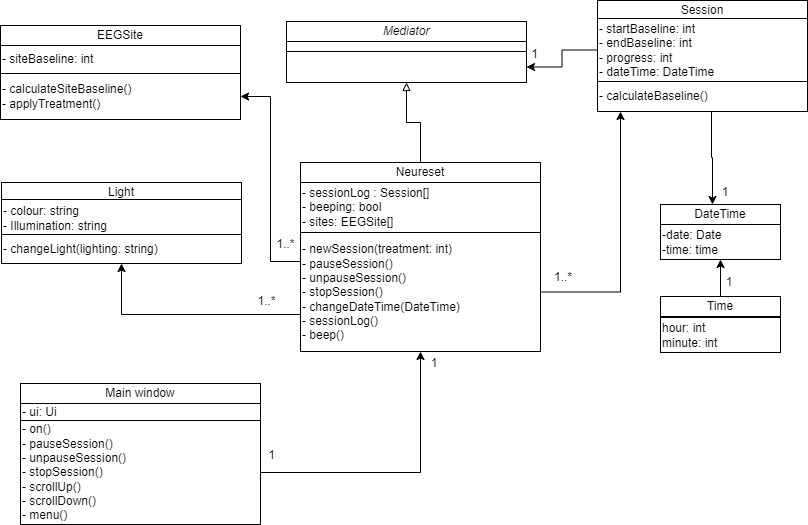

The diagram above was exported from draw.io. Its source (the exported page's mxGraphModel, read from the mxfile embedded in the PNG):
<mxGraphModel dx="1434" dy="738" grid="1" gridSize="1" guides="1" tooltips="1" connect="1" arrows="1" fold="1" page="1" pageScale="1" pageWidth="850" pageHeight="1100" math="0" shadow="0">
  <root>
    <mxCell id="0" />
    <mxCell id="1" parent="0" />
    <mxCell id="kWM4KWmJswQnMbglPT5N-1" value="DateTime" style="rounded=0;whiteSpace=wrap;html=1;movable=1;resizable=1;rotatable=1;deletable=1;editable=1;locked=0;connectable=1;" parent="1" vertex="1">
      <mxGeometry x="728" y="273" width="120" height="20" as="geometry" />
    </mxCell>
    <mxCell id="BtKb4XAd4iEz-5XTymN5-1" value="&lt;div style=&quot;&quot;&gt;-date: Date&lt;/div&gt;&lt;div style=&quot;&quot;&gt;-time: time&lt;/div&gt;&lt;span id=&quot;docs-internal-guid-68782151-7fff-3128-4f7a-dbfb32c3a9ff&quot;&gt;&lt;/span&gt;" style="rounded=0;whiteSpace=wrap;html=1;align=left;movable=1;resizable=1;rotatable=1;deletable=1;editable=1;locked=0;connectable=1;" parent="1" vertex="1">
      <mxGeometry x="728" y="293" width="120" height="35" as="geometry" />
    </mxCell>
    <mxCell id="BtKb4XAd4iEz-5XTymN5-6" value="Session" style="rounded=0;whiteSpace=wrap;html=1;movable=1;resizable=1;rotatable=1;deletable=1;editable=1;locked=0;connectable=1;" parent="1" vertex="1">
      <mxGeometry x="665" y="69" width="210" height="20" as="geometry" />
    </mxCell>
    <mxCell id="qmcOETb9SQQ3icbBjkcd-6" style="edgeStyle=orthogonalEdgeStyle;rounded=0;orthogonalLoop=1;jettySize=auto;html=1;entryX=1;entryY=0.5;entryDx=0;entryDy=0;" parent="1" source="BtKb4XAd4iEz-5XTymN5-7" target="qmcOETb9SQQ3icbBjkcd-3" edge="1">
      <mxGeometry relative="1" as="geometry" />
    </mxCell>
    <mxCell id="BtKb4XAd4iEz-5XTymN5-7" value="&lt;div style=&quot;&quot;&gt;- startBaseline: int&lt;br&gt;- endBaseline: int&lt;br&gt;- progress: int&lt;br&gt;- dateTime: DateTime&lt;/div&gt;&lt;span id=&quot;docs-internal-guid-68782151-7fff-3128-4f7a-dbfb32c3a9ff&quot;&gt;&lt;/span&gt;" style="rounded=0;whiteSpace=wrap;html=1;align=left;movable=1;resizable=1;rotatable=1;deletable=1;editable=1;locked=0;connectable=1;" parent="1" vertex="1">
      <mxGeometry x="665" y="87" width="210" height="63" as="geometry" />
    </mxCell>
    <mxCell id="BtKb4XAd4iEz-5XTymN5-49" value="" style="edgeStyle=orthogonalEdgeStyle;rounded=0;orthogonalLoop=1;jettySize=auto;html=1;endArrow=classic;endFill=1;" parent="1" source="BtKb4XAd4iEz-5XTymN5-8" target="kWM4KWmJswQnMbglPT5N-1" edge="1">
      <mxGeometry relative="1" as="geometry">
        <mxPoint x="781" y="262" as="targetPoint" />
        <mxPoint x="779" y="162" as="sourcePoint" />
        <Array as="points">
          <mxPoint x="779" y="226" />
          <mxPoint x="780" y="226" />
        </Array>
      </mxGeometry>
    </mxCell>
    <mxCell id="BtKb4XAd4iEz-5XTymN5-8" value="- calculateBaseline()" style="rounded=0;whiteSpace=wrap;html=1;align=left;movable=1;resizable=1;rotatable=1;deletable=1;editable=1;locked=0;connectable=1;" parent="1" vertex="1">
      <mxGeometry x="665" y="150" width="210" height="30" as="geometry" />
    </mxCell>
    <mxCell id="qmcOETb9SQQ3icbBjkcd-5" value="" style="edgeStyle=orthogonalEdgeStyle;rounded=0;orthogonalLoop=1;jettySize=auto;html=1;endArrow=block;endFill=0;" parent="1" source="BtKb4XAd4iEz-5XTymN5-15" target="qmcOETb9SQQ3icbBjkcd-3" edge="1">
      <mxGeometry relative="1" as="geometry" />
    </mxCell>
    <mxCell id="BtKb4XAd4iEz-5XTymN5-15" value="Neureset" style="rounded=0;whiteSpace=wrap;html=1;movable=1;resizable=1;rotatable=1;deletable=1;editable=1;locked=0;connectable=1;" parent="1" vertex="1">
      <mxGeometry x="368" y="231" width="240" height="20" as="geometry" />
    </mxCell>
    <mxCell id="BtKb4XAd4iEz-5XTymN5-16" value="&lt;div style=&quot;&quot;&gt;- sessionLog : Session[]&lt;/div&gt;&lt;div style=&quot;&quot;&gt;- beeping: bool&lt;/div&gt;&lt;div style=&quot;&quot;&gt;- sites: EEGSite[]&lt;/div&gt;&lt;span id=&quot;docs-internal-guid-68782151-7fff-3128-4f7a-dbfb32c3a9ff&quot;&gt;&lt;/span&gt;" style="rounded=0;whiteSpace=wrap;html=1;align=left;movable=1;resizable=1;rotatable=1;deletable=1;editable=1;locked=0;connectable=1;" parent="1" vertex="1">
      <mxGeometry x="368" y="251" width="240" height="50" as="geometry" />
    </mxCell>
    <mxCell id="-htWRzJAoFQtnOmZ1_hx-12" style="edgeStyle=orthogonalEdgeStyle;rounded=0;orthogonalLoop=1;jettySize=auto;html=1;" edge="1" parent="1" source="BtKb4XAd4iEz-5XTymN5-17" target="-htWRzJAoFQtnOmZ1_hx-8">
      <mxGeometry relative="1" as="geometry">
        <Array as="points">
          <mxPoint x="189" y="383" />
        </Array>
      </mxGeometry>
    </mxCell>
    <mxCell id="-htWRzJAoFQtnOmZ1_hx-14" style="edgeStyle=orthogonalEdgeStyle;rounded=0;orthogonalLoop=1;jettySize=auto;html=1;entryX=1;entryY=0.5;entryDx=0;entryDy=0;" edge="1" parent="1" source="BtKb4XAd4iEz-5XTymN5-17" target="-htWRzJAoFQtnOmZ1_hx-3">
      <mxGeometry relative="1" as="geometry">
        <Array as="points">
          <mxPoint x="338" y="330" />
          <mxPoint x="338" y="165" />
        </Array>
      </mxGeometry>
    </mxCell>
    <mxCell id="-htWRzJAoFQtnOmZ1_hx-15" style="edgeStyle=orthogonalEdgeStyle;rounded=0;orthogonalLoop=1;jettySize=auto;html=1;" edge="1" parent="1" source="BtKb4XAd4iEz-5XTymN5-17" target="BtKb4XAd4iEz-5XTymN5-8">
      <mxGeometry relative="1" as="geometry">
        <Array as="points">
          <mxPoint x="688" y="361" />
        </Array>
      </mxGeometry>
    </mxCell>
    <mxCell id="BtKb4XAd4iEz-5XTymN5-17" value="- newSession(treatment: int)&lt;br&gt;- pauseSession()&lt;div&gt;- unpauseSession()&lt;br&gt;- stopSession()&lt;br&gt;- changeDateTime(DateTime)&lt;br&gt;- sessionLog()&lt;br&gt;- beep()&lt;/div&gt;" style="rounded=0;whiteSpace=wrap;html=1;align=left;movable=1;resizable=1;rotatable=1;deletable=1;editable=1;locked=0;connectable=1;" parent="1" vertex="1">
      <mxGeometry x="368" y="301" width="240" height="119" as="geometry" />
    </mxCell>
    <mxCell id="BtKb4XAd4iEz-5XTymN5-51" value="1" style="text;strokeColor=none;align=center;fillColor=none;html=1;verticalAlign=middle;whiteSpace=wrap;rounded=0;" parent="1" vertex="1">
      <mxGeometry x="572" y="105" width="61" height="35" as="geometry" />
    </mxCell>
    <mxCell id="BtKb4XAd4iEz-5XTymN5-52" value="1..*" style="text;strokeColor=none;align=center;fillColor=none;html=1;verticalAlign=middle;whiteSpace=wrap;rounded=0;" parent="1" vertex="1">
      <mxGeometry x="601" y="331" width="60" height="30" as="geometry" />
    </mxCell>
    <mxCell id="BtKb4XAd4iEz-5XTymN5-62" value="1" style="text;strokeColor=none;align=center;fillColor=none;html=1;verticalAlign=middle;whiteSpace=wrap;rounded=0;" parent="1" vertex="1">
      <mxGeometry x="763" y="246" width="60" height="30" as="geometry" />
    </mxCell>
    <mxCell id="qmcOETb9SQQ3icbBjkcd-1" value="&lt;i&gt;Mediator&lt;/i&gt;" style="rounded=0;whiteSpace=wrap;html=1;movable=1;resizable=1;rotatable=1;deletable=1;editable=1;locked=0;connectable=1;" parent="1" vertex="1">
      <mxGeometry x="354" y="90" width="240" height="20" as="geometry" />
    </mxCell>
    <mxCell id="qmcOETb9SQQ3icbBjkcd-2" value="&lt;div style=&quot;&quot;&gt;&lt;br&gt;&lt;/div&gt;&lt;div&gt;&lt;br&gt;&lt;/div&gt;&lt;span id=&quot;docs-internal-guid-68782151-7fff-3128-4f7a-dbfb32c3a9ff&quot;&gt;&lt;/span&gt;" style="rounded=0;whiteSpace=wrap;html=1;align=left;movable=1;resizable=1;rotatable=1;deletable=1;editable=1;locked=0;connectable=1;" parent="1" vertex="1">
      <mxGeometry x="354" y="110" width="240" height="10" as="geometry" />
    </mxCell>
    <mxCell id="qmcOETb9SQQ3icbBjkcd-3" value="" style="rounded=0;whiteSpace=wrap;html=1;align=left;movable=1;resizable=1;rotatable=1;deletable=1;editable=1;locked=0;connectable=1;" parent="1" vertex="1">
      <mxGeometry x="354" y="120" width="240" height="31" as="geometry" />
    </mxCell>
    <mxCell id="tok5oBJAmb9pjC6I5xV5-1" value="1" style="text;strokeColor=none;align=center;fillColor=none;html=1;verticalAlign=middle;whiteSpace=wrap;rounded=0;" parent="1" vertex="1">
      <mxGeometry x="309" y="506" width="61" height="35" as="geometry" />
    </mxCell>
    <mxCell id="tok5oBJAmb9pjC6I5xV5-2" value="Main window" style="rounded=0;whiteSpace=wrap;html=1;movable=1;resizable=1;rotatable=1;deletable=1;editable=1;locked=0;connectable=1;" parent="1" vertex="1">
      <mxGeometry x="88" y="452" width="240" height="20" as="geometry" />
    </mxCell>
    <mxCell id="tok5oBJAmb9pjC6I5xV5-3" value="&lt;div style=&quot;&quot;&gt;- ui: Ui&lt;/div&gt;&lt;span id=&quot;docs-internal-guid-68782151-7fff-3128-4f7a-dbfb32c3a9ff&quot;&gt;&lt;/span&gt;" style="rounded=0;whiteSpace=wrap;html=1;align=left;movable=1;resizable=1;rotatable=1;deletable=1;editable=1;locked=0;connectable=1;" parent="1" vertex="1">
      <mxGeometry x="88" y="472" width="240" height="17" as="geometry" />
    </mxCell>
    <mxCell id="tok5oBJAmb9pjC6I5xV5-6" style="edgeStyle=orthogonalEdgeStyle;rounded=0;orthogonalLoop=1;jettySize=auto;html=1;" parent="1" source="tok5oBJAmb9pjC6I5xV5-4" target="BtKb4XAd4iEz-5XTymN5-17" edge="1">
      <mxGeometry relative="1" as="geometry" />
    </mxCell>
    <mxCell id="tok5oBJAmb9pjC6I5xV5-4" value="- on()&lt;div&gt;- pauseSession()&lt;br&gt;- unpauseSession()&lt;/div&gt;&lt;div&gt;- stopSession()&lt;/div&gt;&lt;div&gt;- scrollUp()&lt;/div&gt;&lt;div&gt;- scrollDown()&lt;/div&gt;&lt;div&gt;- menu()&lt;/div&gt;" style="rounded=0;whiteSpace=wrap;html=1;align=left;movable=1;resizable=1;rotatable=1;deletable=1;editable=1;locked=0;connectable=1;" parent="1" vertex="1">
      <mxGeometry x="88" y="489" width="240" height="104" as="geometry" />
    </mxCell>
    <mxCell id="tok5oBJAmb9pjC6I5xV5-7" value="1" style="text;strokeColor=none;align=center;fillColor=none;html=1;verticalAlign=middle;whiteSpace=wrap;rounded=0;" parent="1" vertex="1">
      <mxGeometry x="472" y="417" width="60" height="30" as="geometry" />
    </mxCell>
    <mxCell id="kOyKXgqVjqQ-Z5_YjA8B-1" value="hour: int&lt;br&gt;minute: int" style="rounded=0;whiteSpace=wrap;html=1;align=left;movable=1;resizable=1;rotatable=1;deletable=1;editable=1;locked=0;connectable=1;" parent="1" vertex="1">
      <mxGeometry x="728" y="386" width="120" height="35" as="geometry" />
    </mxCell>
    <mxCell id="kOyKXgqVjqQ-Z5_YjA8B-3" style="edgeStyle=orthogonalEdgeStyle;rounded=0;orthogonalLoop=1;jettySize=auto;html=1;" parent="1" source="kOyKXgqVjqQ-Z5_YjA8B-2" target="BtKb4XAd4iEz-5XTymN5-1" edge="1">
      <mxGeometry relative="1" as="geometry" />
    </mxCell>
    <mxCell id="kOyKXgqVjqQ-Z5_YjA8B-2" value="Time" style="rounded=0;whiteSpace=wrap;html=1;movable=1;resizable=1;rotatable=1;deletable=1;editable=1;locked=0;connectable=1;" parent="1" vertex="1">
      <mxGeometry x="728" y="365" width="120" height="20" as="geometry" />
    </mxCell>
    <mxCell id="kOyKXgqVjqQ-Z5_YjA8B-4" value="1" style="text;strokeColor=none;align=center;fillColor=none;html=1;verticalAlign=middle;whiteSpace=wrap;rounded=0;" parent="1" vertex="1">
      <mxGeometry x="767" y="336" width="60" height="30" as="geometry" />
    </mxCell>
    <mxCell id="-htWRzJAoFQtnOmZ1_hx-1" value="EEGSite" style="rounded=0;whiteSpace=wrap;html=1;movable=1;resizable=1;rotatable=1;deletable=1;editable=1;locked=0;connectable=1;" vertex="1" parent="1">
      <mxGeometry x="68" y="94" width="240" height="20" as="geometry" />
    </mxCell>
    <mxCell id="-htWRzJAoFQtnOmZ1_hx-2" value="&lt;div style=&quot;&quot;&gt;- siteBaseline: int&lt;/div&gt;&lt;span id=&quot;docs-internal-guid-68782151-7fff-3128-4f7a-dbfb32c3a9ff&quot;&gt;&lt;/span&gt;" style="rounded=0;whiteSpace=wrap;html=1;align=left;movable=1;resizable=1;rotatable=1;deletable=1;editable=1;locked=0;connectable=1;" vertex="1" parent="1">
      <mxGeometry x="68" y="114" width="240" height="28" as="geometry" />
    </mxCell>
    <mxCell id="-htWRzJAoFQtnOmZ1_hx-3" value="- calculateSiteBaseline()&lt;div&gt;- applyTreatment()&lt;/div&gt;" style="rounded=0;whiteSpace=wrap;html=1;align=left;movable=1;resizable=1;rotatable=1;deletable=1;editable=1;locked=0;connectable=1;" vertex="1" parent="1">
      <mxGeometry x="68" y="142" width="240" height="46" as="geometry" />
    </mxCell>
    <mxCell id="-htWRzJAoFQtnOmZ1_hx-6" value="Light" style="rounded=0;whiteSpace=wrap;html=1;movable=1;resizable=1;rotatable=1;deletable=1;editable=1;locked=0;connectable=1;" vertex="1" parent="1">
      <mxGeometry x="69" y="251" width="240" height="20" as="geometry" />
    </mxCell>
    <mxCell id="-htWRzJAoFQtnOmZ1_hx-7" value="&lt;div style=&quot;&quot;&gt;- colour: string&lt;br&gt;- Illumination: string&lt;/div&gt;&lt;span id=&quot;docs-internal-guid-68782151-7fff-3128-4f7a-dbfb32c3a9ff&quot;&gt;&lt;/span&gt;" style="rounded=0;whiteSpace=wrap;html=1;align=left;movable=1;resizable=1;rotatable=1;deletable=1;editable=1;locked=0;connectable=1;" vertex="1" parent="1">
      <mxGeometry x="69" y="268" width="240" height="38" as="geometry" />
    </mxCell>
    <mxCell id="-htWRzJAoFQtnOmZ1_hx-8" value="- changeLight(lighting: string)" style="rounded=0;whiteSpace=wrap;html=1;align=left;movable=1;resizable=1;rotatable=1;deletable=1;editable=1;locked=0;connectable=1;" vertex="1" parent="1">
      <mxGeometry x="69" y="303" width="240" height="29" as="geometry" />
    </mxCell>
    <mxCell id="-htWRzJAoFQtnOmZ1_hx-13" value="1..*" style="text;strokeColor=none;align=center;fillColor=none;html=1;verticalAlign=middle;whiteSpace=wrap;rounded=0;" vertex="1" parent="1">
      <mxGeometry x="304" y="352" width="61" height="35" as="geometry" />
    </mxCell>
    <mxCell id="-htWRzJAoFQtnOmZ1_hx-16" value="1..*" style="text;strokeColor=none;align=center;fillColor=none;html=1;verticalAlign=middle;whiteSpace=wrap;rounded=0;" vertex="1" parent="1">
      <mxGeometry x="323" y="295" width="61" height="35" as="geometry" />
    </mxCell>
  </root>
</mxGraphModel>